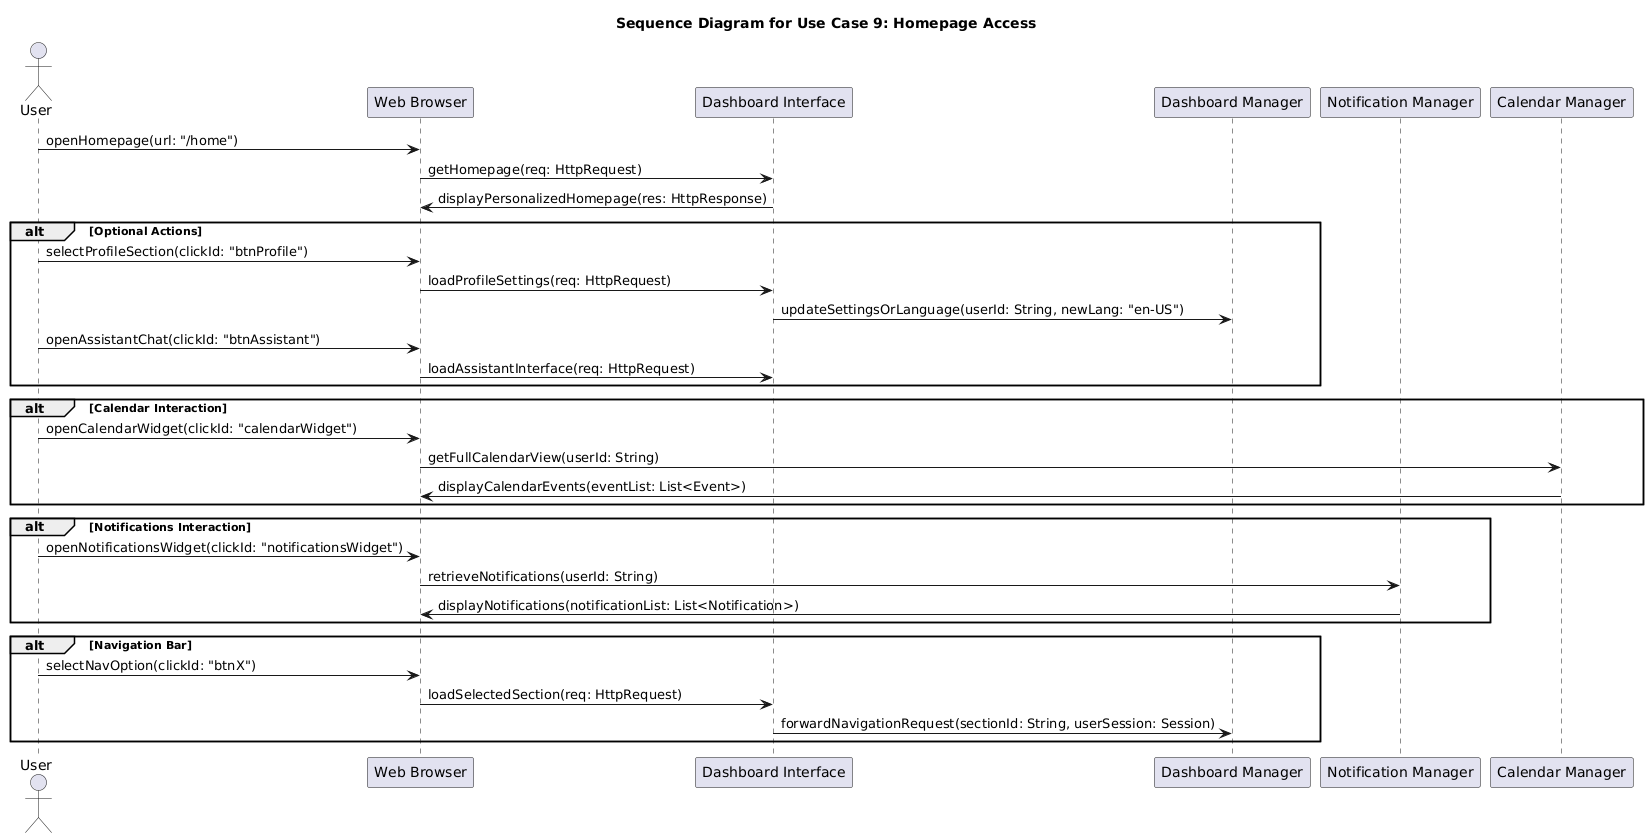

The diagram above was rendered by PlantUML. Its source (embedded in the PNG):
@startuml
title Sequence Diagram for Use Case 9: Homepage Access

actor User
participant "Web Browser" as Browser
participant "Dashboard Interface" as DashboardInterface
participant "Dashboard Manager" as DashboardManager
participant "Notification Manager" as NotificationManager
participant "Calendar Manager" as CalendarManager

' --- Accesso iniziale alla Homepage ---
User -> Browser: openHomepage(url: "/home")
Browser -> DashboardInterface: getHomepage(req: HttpRequest)
DashboardInterface -> Browser: displayPersonalizedHomepage(res: HttpResponse)

' --- Blocco di azioni opzionali sulla Homepage ---
alt Optional Actions
    ' --- L'utente clicca la sezione profilo ---
    User -> Browser: selectProfileSection(clickId: "btnProfile")
    Browser -> DashboardInterface: loadProfileSettings(req: HttpRequest)
    DashboardInterface -> DashboardManager: updateSettingsOrLanguage(userId: String, newLang: "en-US")
    
    ' --- L'utente apre la chat dell'assistente ---
    User -> Browser: openAssistantChat(clickId: "btnAssistant")
    Browser -> DashboardInterface: loadAssistantInterface(req: HttpRequest)
end

' --- Interazione con il calendario ---
alt Calendar Interaction
    User -> Browser: openCalendarWidget(clickId: "calendarWidget")
    Browser -> CalendarManager: getFullCalendarView(userId: String)
    CalendarManager -> Browser: displayCalendarEvents(eventList: List<Event>)
end

' --- Interazione con le notifiche ---
alt Notifications Interaction
    User -> Browser: openNotificationsWidget(clickId: "notificationsWidget")
    Browser -> NotificationManager: retrieveNotifications(userId: String)
    NotificationManager -> Browser: displayNotifications(notificationList: List<Notification>)
end

' --- Navigazione verso altre sezioni ---
alt Navigation Bar
    User -> Browser: selectNavOption(clickId: "btnX")
    Browser -> DashboardInterface: loadSelectedSection(req: HttpRequest)
    DashboardInterface -> DashboardManager: forwardNavigationRequest(sectionId: String, userSession: Session)
end
@enduml